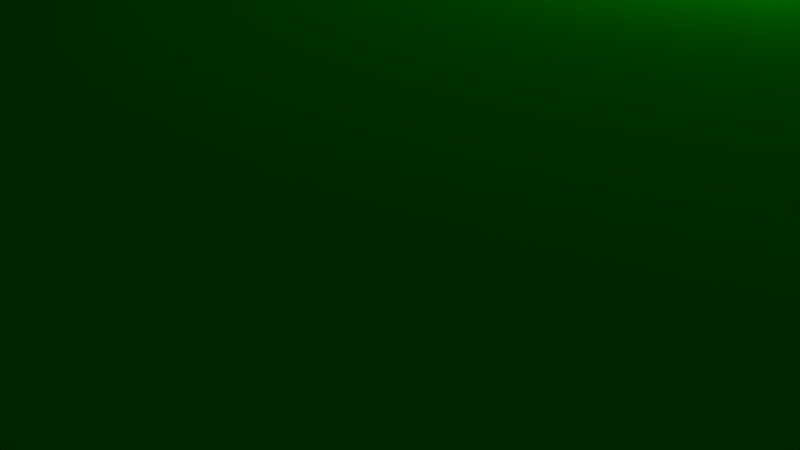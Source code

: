 # Source: wall.blend  (saved by Blender 2.79.0; exported with 4.5.12 LTS)
import bpy
from mathutils import Matrix  # noqa: F401  (used for matrix-valued properties, if any)

bpy.ops.wm.read_factory_settings(use_empty=True)
scene = bpy.context.scene
scene.name = 'Scene'

# ---- collections
col_collection_1 = bpy.data.collections.new('Collection 1'); scene.collection.children.link(col_collection_1)

# ---- materials (node trees are filled in below, after node groups)
mat_material_003 = bpy.data.materials.new('Material.003')
mat_material_003.alpha_threshold = 0.0
mat_material_003.use_transparent_shadow = False
mat_material_003.diffuse_color = (0.06072, 0.06072, 0.06072, 1.0)
mat_material_003.specular_color = (1.0, 0.4951, 0.1607)
mat_material_003.roughness = 0.5
mat_material_003.specular_intensity = 1.0
mat_material_004 = bpy.data.materials.new('Material.004')
mat_material_004.alpha_threshold = 0.0
mat_material_004.use_transparent_shadow = False
mat_material_004.diffuse_color = (0.001004, 0.2738, 0.0, 1.0)
mat_material_004.roughness = 0.5
mat_material_005 = bpy.data.materials.new('Material.005')
mat_material_005.alpha_threshold = 0.0
mat_material_005.use_transparent_shadow = False
mat_material_005.diffuse_color = (0.0, 0.4672, 0.002441, 1.0)
mat_material_005.roughness = 0.5

# ---- material node trees

# ---- world
world_world = bpy.data.worlds.new('World'); scene.world = world_world
world_world.color = (0.05088, 0.05088, 0.05088)
world_world.use_sun_shadow = False
world_world.sun_shadow_jitter_overblur = 0.0
world_world.cycles.sampling_method = 'MANUAL'

# ---- cameras
cam_camera = bpy.data.cameras.new('Camera')
cam_camera.clip_end = 100.0
cam_camera.lens = 35.0
cam_camera.sensor_width = 32.0
cam_camera.sensor_height = 18.0
cam_camera.ortho_scale = 7.314
cam_camera.dof.focus_distance = 0.0
cam_camera.dof.aperture_fstop = 128.0

# ---- lights
light_lamp = bpy.data.lights.new('Lamp', 'POINT')
light_lamp.transmission_factor = 0.0
light_lamp.cutoff_distance = 30.0
light_lamp.energy = 100.0
light_lamp.shadow_buffer_clip_start = 1.001
light_lamp.shadow_soft_size = 0.1
light_lamp.shadow_maximum_resolution = 0.006
light_lamp.use_absolute_resolution = True

# ---- meshes
me_cube_001 = bpy.data.meshes.new('Cube.001')
me_cube_001.from_pydata([(-1.0, -1.0, -1.0), (-1.0, -1.0, 1.0), (-1.0, 1.0, -1.0), (-1.0, 1.0, 1.0), (1.0, -1.0, -1.0), (1.0, -1.0, 1.0), (1.0, 1.0, -1.0), (1.0, 1.0, 1.0), (-1.0, 0.0, 1.0), (0.0, 1.0, 1.0), (1.0, 0.0, 1.0), (0.0, -1.0, 1.0), (0.0, 0.0, 1.0)], [], [(0, 1, 8, 3, 2), (2, 3, 9, 7, 6), (6, 7, 10, 5, 4), (4, 5, 11, 1, 0), (2, 6, 4, 0), (12, 8, 1, 11), (10, 12, 11, 5), (7, 9, 12, 10), (9, 3, 8, 12)])
me_cube_001.polygons.foreach_set('material_index', [0, 0, 0, 0, 0, 2, 1, 2, 1])
me_cube_001.materials.append(mat_material_003)
me_cube_001.materials.append(mat_material_004)
me_cube_001.materials.append(mat_material_005)
me_cube_001.use_remesh_preserve_volume = False
me_cube_001.use_remesh_preserve_attributes = False
me_cube_001.use_mirror_vertex_groups = False
me_cube_001.update()

# ---- objects
ob_cube = bpy.data.objects.new('Cube', me_cube_001)
ob_lamp = bpy.data.objects.new('Lamp', light_lamp)
ob_camera = bpy.data.objects.new('Camera', cam_camera)

# ---- transforms, parenting, visibility, modifiers, constraints
ob_cube.location = (0.0, 0.0, 2.0)
ob_cube.scale = (8.0, 8.0, 2.0)
ob_cube.lineart.crease_threshold = 0.0
ob_lamp.location = (4.076, 1.005, 5.904)
ob_lamp.rotation_euler = (0.6503, 0.05522, 1.866)
ob_lamp.lock_rotations_4d = False
ob_lamp.empty_display_type = 'ARROWS'
ob_lamp.color = (0.0, 0.0, 0.0, 0.0)
ob_lamp.lineart.crease_threshold = 0.0
ob_camera.location = (7.481, -6.508, 5.344)
ob_camera.rotation_euler = (1.109, 0.0, 0.8149)
ob_camera.lock_rotations_4d = False
ob_camera.empty_display_type = 'ARROWS'
ob_camera.color = (0.0, 0.0, 0.0, 0.0)
ob_camera.display_type = 'WIRE'
ob_camera.lineart.crease_threshold = 0.0

# ---- collection membership
col_collection_1.objects.link(ob_cube)
col_collection_1.objects.link(ob_lamp)
col_collection_1.objects.link(ob_camera)

# ---- scene / render settings (as saved in the file)
scene.camera = ob_camera
scene.frame_start = 1; scene.frame_end = 250; scene.frame_set(1)
scene.render.engine = 'BLENDER_EEVEE_NEXT'
scene.render.resolution_percentage = 50
scene.render.dither_intensity = 0.0
scene.cycles.use_denoising = False
scene.cycles.samples = 128
scene.cycles.sampling_pattern = 'TABULATED_SOBOL'
scene.cycles.use_adaptive_sampling = False
scene.cycles.use_light_tree = False
scene.cycles.blur_glossy = 0.0
scene.cycles.sample_clamp_indirect = 0.0
scene.view_settings.view_transform = 'Standard'
bpy.context.view_layer.update()
